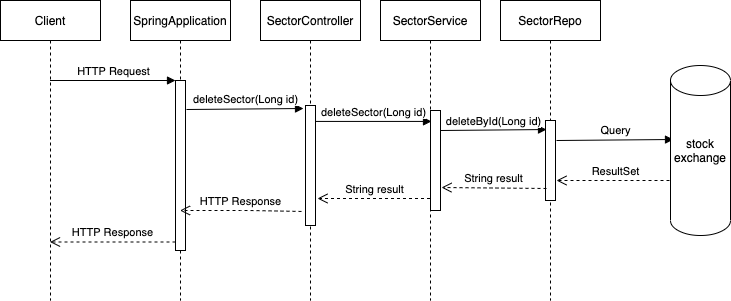

The diagram above was exported from draw.io. Its source (the exported page's mxGraphModel, read from the mxfile embedded in the PNG):
<mxGraphModel dx="786" dy="474" grid="1" gridSize="10" guides="1" tooltips="1" connect="1" arrows="1" fold="1" page="1" pageScale="1" pageWidth="850" pageHeight="1100" math="0" shadow="0">
  <root>
    <mxCell id="0" />
    <mxCell id="1" parent="0" />
    <mxCell id="5Ti2AALAQ3nN0X9sFtoF-14" value="Client" style="shape=umlLifeline;perimeter=lifelinePerimeter;whiteSpace=wrap;html=1;container=1;collapsible=0;recursiveResize=0;outlineConnect=0;" parent="1" vertex="1">
      <mxGeometry x="40" y="80" width="100" height="300" as="geometry" />
    </mxCell>
    <mxCell id="5Ti2AALAQ3nN0X9sFtoF-18" value="SpringApplication" style="shape=umlLifeline;perimeter=lifelinePerimeter;whiteSpace=wrap;html=1;container=1;collapsible=0;recursiveResize=0;outlineConnect=0;" parent="1" vertex="1">
      <mxGeometry x="170" y="80" width="100" height="300" as="geometry" />
    </mxCell>
    <mxCell id="5Ti2AALAQ3nN0X9sFtoF-19" value="" style="html=1;points=[];perimeter=orthogonalPerimeter;" parent="5Ti2AALAQ3nN0X9sFtoF-18" vertex="1">
      <mxGeometry x="45" y="80" width="10" height="170" as="geometry" />
    </mxCell>
    <mxCell id="5Ti2AALAQ3nN0X9sFtoF-20" value="HTTP Request" style="html=1;verticalAlign=bottom;endArrow=block;entryX=0;entryY=0;" parent="1" source="5Ti2AALAQ3nN0X9sFtoF-14" target="5Ti2AALAQ3nN0X9sFtoF-19" edge="1">
      <mxGeometry relative="1" as="geometry">
        <mxPoint x="145" y="160" as="sourcePoint" />
      </mxGeometry>
    </mxCell>
    <mxCell id="5Ti2AALAQ3nN0X9sFtoF-21" value="HTTP Response" style="html=1;verticalAlign=bottom;endArrow=open;dashed=1;endSize=8;exitX=0;exitY=0.95;" parent="1" source="5Ti2AALAQ3nN0X9sFtoF-19" target="5Ti2AALAQ3nN0X9sFtoF-14" edge="1">
      <mxGeometry relative="1" as="geometry">
        <mxPoint x="145" y="236" as="targetPoint" />
      </mxGeometry>
    </mxCell>
    <mxCell id="5Ti2AALAQ3nN0X9sFtoF-22" value="SectorController" style="shape=umlLifeline;perimeter=lifelinePerimeter;whiteSpace=wrap;html=1;container=1;collapsible=0;recursiveResize=0;outlineConnect=0;" parent="1" vertex="1">
      <mxGeometry x="300" y="80" width="100" height="300" as="geometry" />
    </mxCell>
    <mxCell id="5Ti2AALAQ3nN0X9sFtoF-24" value="" style="html=1;points=[];perimeter=orthogonalPerimeter;" parent="5Ti2AALAQ3nN0X9sFtoF-22" vertex="1">
      <mxGeometry x="45" y="105" width="10" height="120" as="geometry" />
    </mxCell>
    <mxCell id="5Ti2AALAQ3nN0X9sFtoF-25" value="deleteSector(Long id)" style="html=1;verticalAlign=bottom;endArrow=block;entryX=-0.2;entryY=0.025;entryDx=0;entryDy=0;entryPerimeter=0;" parent="1" target="5Ti2AALAQ3nN0X9sFtoF-24" edge="1">
      <mxGeometry relative="1" as="geometry">
        <mxPoint x="226" y="189" as="sourcePoint" />
        <mxPoint x="340" y="180" as="targetPoint" />
        <Array as="points" />
      </mxGeometry>
    </mxCell>
    <mxCell id="5Ti2AALAQ3nN0X9sFtoF-26" value="HTTP Response" style="html=1;verticalAlign=bottom;endArrow=open;dashed=1;endSize=8;exitX=-0.4;exitY=0.883;exitDx=0;exitDy=0;exitPerimeter=0;" parent="1" source="5Ti2AALAQ3nN0X9sFtoF-24" target="5Ti2AALAQ3nN0X9sFtoF-18" edge="1">
      <mxGeometry relative="1" as="geometry">
        <mxPoint x="227" y="268" as="targetPoint" />
        <Array as="points">
          <mxPoint x="290" y="290" />
        </Array>
      </mxGeometry>
    </mxCell>
    <mxCell id="5Ti2AALAQ3nN0X9sFtoF-27" value="SectorService" style="shape=umlLifeline;perimeter=lifelinePerimeter;whiteSpace=wrap;html=1;container=1;collapsible=0;recursiveResize=0;outlineConnect=0;" parent="1" vertex="1">
      <mxGeometry x="420" y="80" width="100" height="300" as="geometry" />
    </mxCell>
    <mxCell id="5Ti2AALAQ3nN0X9sFtoF-32" value="" style="html=1;points=[];perimeter=orthogonalPerimeter;" parent="5Ti2AALAQ3nN0X9sFtoF-27" vertex="1">
      <mxGeometry x="50" y="110" width="10" height="100" as="geometry" />
    </mxCell>
    <mxCell id="5Ti2AALAQ3nN0X9sFtoF-28" value="deleteSector(Long id)" style="html=1;verticalAlign=bottom;endArrow=block;entryX=0;entryY=0;" parent="1" source="5Ti2AALAQ3nN0X9sFtoF-24" edge="1">
      <mxGeometry relative="1" as="geometry">
        <mxPoint x="370" y="201" as="sourcePoint" />
        <mxPoint x="471" y="200.93000000000006" as="targetPoint" />
      </mxGeometry>
    </mxCell>
    <mxCell id="5Ti2AALAQ3nN0X9sFtoF-31" value="SectorRepo" style="shape=umlLifeline;perimeter=lifelinePerimeter;whiteSpace=wrap;html=1;container=1;collapsible=0;recursiveResize=0;outlineConnect=0;" parent="1" vertex="1">
      <mxGeometry x="540" y="80" width="100" height="300" as="geometry" />
    </mxCell>
    <mxCell id="5Ti2AALAQ3nN0X9sFtoF-33" value="" style="html=1;points=[];perimeter=orthogonalPerimeter;" parent="5Ti2AALAQ3nN0X9sFtoF-31" vertex="1">
      <mxGeometry x="45" y="120" width="10" height="80" as="geometry" />
    </mxCell>
    <mxCell id="5Ti2AALAQ3nN0X9sFtoF-41" value="String result" style="html=1;verticalAlign=bottom;endArrow=open;dashed=1;endSize=8;entryX=1.2;entryY=0.775;entryDx=0;entryDy=0;entryPerimeter=0;" parent="1" source="5Ti2AALAQ3nN0X9sFtoF-27" target="5Ti2AALAQ3nN0X9sFtoF-24" edge="1">
      <mxGeometry relative="1" as="geometry">
        <mxPoint x="370" y="278" as="targetPoint" />
        <mxPoint x="455" y="270" as="sourcePoint" />
      </mxGeometry>
    </mxCell>
    <mxCell id="5Ti2AALAQ3nN0X9sFtoF-42" value="deleteById(Long id)" style="html=1;verticalAlign=bottom;endArrow=block;entryX=0.1;entryY=0.113;entryDx=0;entryDy=0;entryPerimeter=0;" parent="1" target="5Ti2AALAQ3nN0X9sFtoF-33" edge="1">
      <mxGeometry relative="1" as="geometry">
        <mxPoint x="480" y="210" as="sourcePoint" />
        <mxPoint x="580" y="210" as="targetPoint" />
      </mxGeometry>
    </mxCell>
    <mxCell id="5Ti2AALAQ3nN0X9sFtoF-44" value="String result" style="html=1;verticalAlign=bottom;endArrow=open;dashed=1;endSize=8;entryX=1.1;entryY=0.77;entryDx=0;entryDy=0;entryPerimeter=0;exitX=0.1;exitY=0.85;exitDx=0;exitDy=0;exitPerimeter=0;" parent="1" source="5Ti2AALAQ3nN0X9sFtoF-33" target="5Ti2AALAQ3nN0X9sFtoF-32" edge="1">
      <mxGeometry relative="1" as="geometry">
        <mxPoint x="480" y="270" as="targetPoint" />
        <mxPoint x="570" y="270" as="sourcePoint" />
      </mxGeometry>
    </mxCell>
    <mxCell id="5Ti2AALAQ3nN0X9sFtoF-51" value="Query" style="html=1;verticalAlign=bottom;endArrow=block;exitX=1.1;exitY=0.25;exitDx=0;exitDy=0;exitPerimeter=0;entryX=-0.2;entryY=0.2;entryDx=0;entryDy=0;entryPerimeter=0;" parent="1" source="5Ti2AALAQ3nN0X9sFtoF-33" edge="1">
      <mxGeometry relative="1" as="geometry">
        <mxPoint x="610" y="220" as="sourcePoint" />
        <mxPoint x="713" y="219" as="targetPoint" />
      </mxGeometry>
    </mxCell>
    <mxCell id="5Ti2AALAQ3nN0X9sFtoF-52" value="ResultSet" style="html=1;verticalAlign=bottom;endArrow=open;dashed=1;endSize=8;entryX=1.1;entryY=0.75;entryDx=0;entryDy=0;entryPerimeter=0;exitX=0.1;exitY=0.85;exitDx=0;exitDy=0;exitPerimeter=0;" parent="1" target="5Ti2AALAQ3nN0X9sFtoF-33" edge="1">
      <mxGeometry relative="1" as="geometry">
        <mxPoint x="610" y="259" as="targetPoint" />
        <mxPoint x="715" y="260" as="sourcePoint" />
      </mxGeometry>
    </mxCell>
    <mxCell id="dx-RkuleqjL7kAZJasXf-1" value="stock&lt;br&gt;exchange" style="shape=cylinder2;whiteSpace=wrap;html=1;boundedLbl=1;backgroundOutline=1;size=15;" vertex="1" parent="1">
      <mxGeometry x="710" y="145" width="60" height="170" as="geometry" />
    </mxCell>
  </root>
</mxGraphModel>